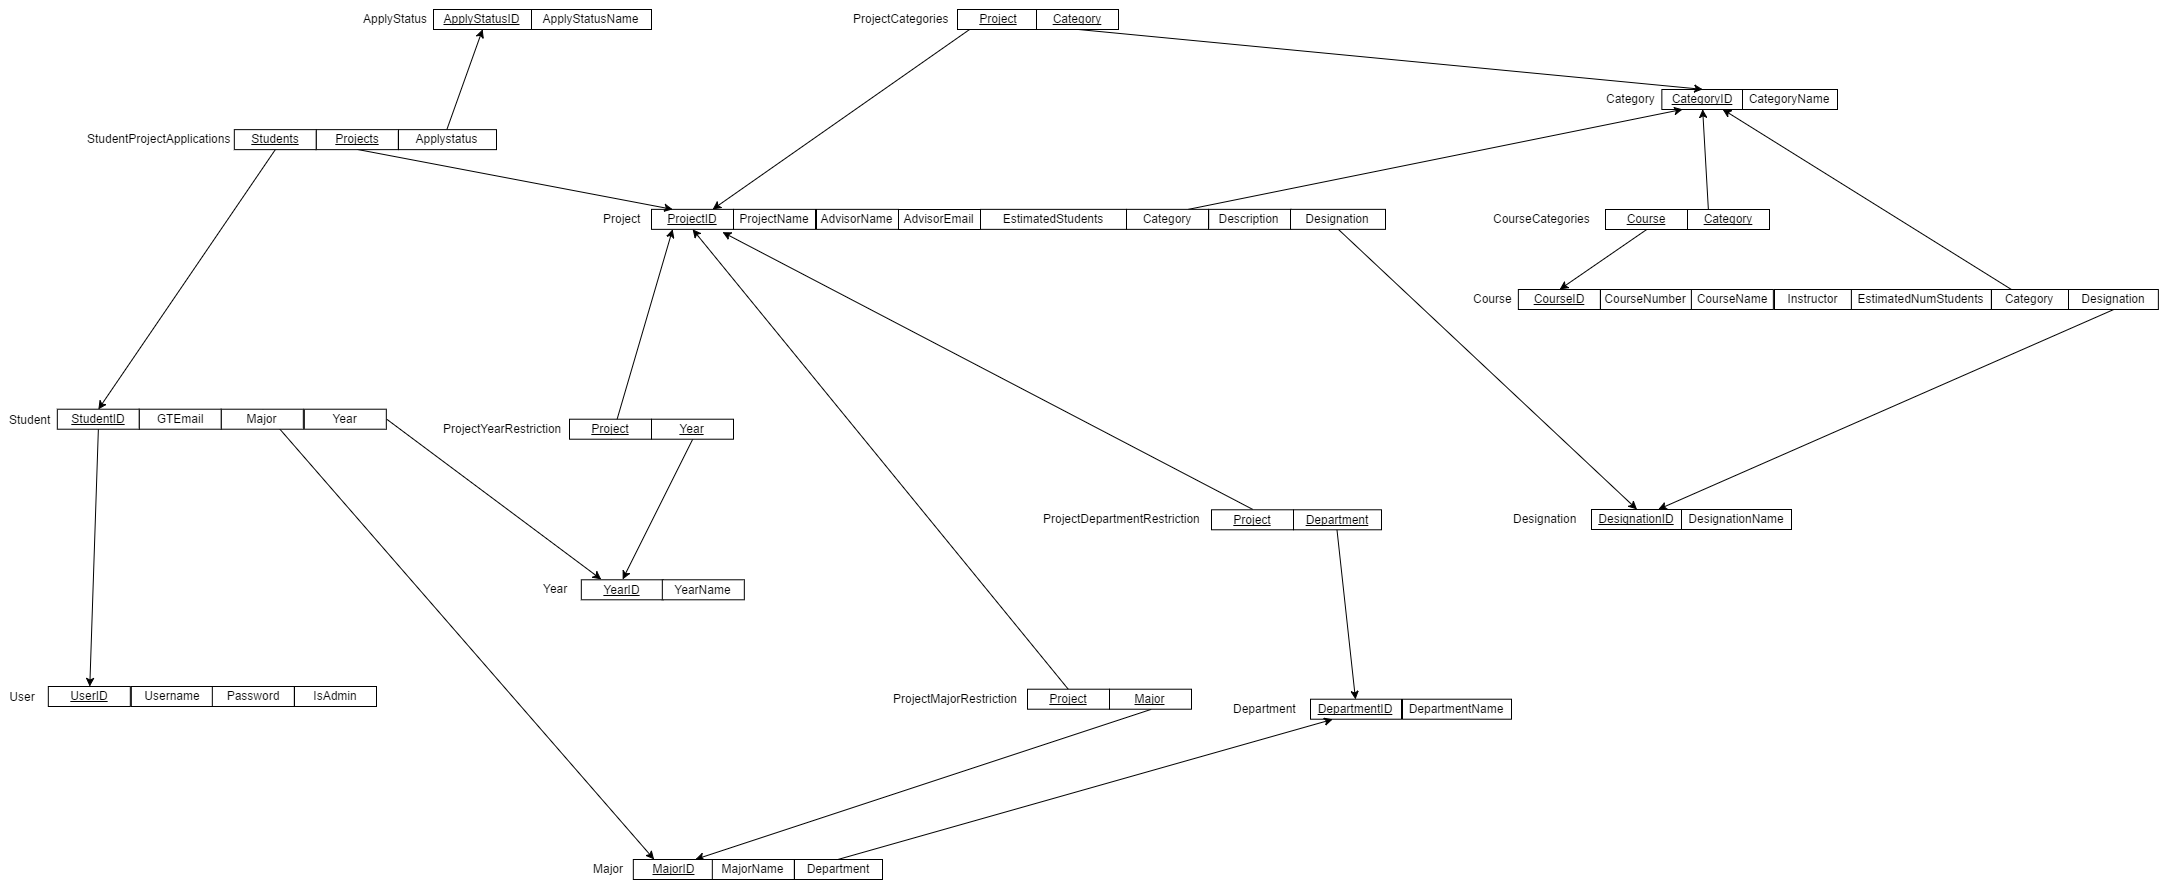

The diagram above was exported from draw.io. Its source (the exported page's mxGraphModel, read from the mxfile embedded in the PNG):
<mxGraphModel dx="976" dy="363" grid="1" gridSize="10" guides="0" tooltips="1" connect="1" arrows="1" fold="1" page="0" pageScale="1" pageWidth="850" pageHeight="1100" background="#ffffff" math="0" shadow="0">
  <root>
    <mxCell id="0" />
    <mxCell id="1" parent="0" />
    <mxCell id="9" value="User" style="text;html=1;strokeColor=none;fillColor=none;align=center;verticalAlign=middle;whiteSpace=wrap;" parent="1" vertex="1">
      <mxGeometry x="-400" y="1447" width="40" height="20" as="geometry" />
    </mxCell>
    <mxCell id="10" value="Student" style="text;html=1;resizable=0;points=[];autosize=1;align=left;verticalAlign=top;spacingTop=-4;" parent="1" vertex="1">
      <mxGeometry x="-394" y="1170.7142857142858" width="60" height="20" as="geometry" />
    </mxCell>
    <mxCell id="11" value="Major" style="text;html=1;resizable=0;points=[];autosize=1;align=left;verticalAlign=top;spacingTop=-4;" parent="1" vertex="1">
      <mxGeometry x="190" y="1620.0000000000002" width="50" height="20" as="geometry" />
    </mxCell>
    <mxCell id="12" value="Department" style="text;html=1;resizable=0;points=[];autosize=1;align=left;verticalAlign=top;spacingTop=-4;" parent="1" vertex="1">
      <mxGeometry x="830" y="1459.7142857142858" width="80" height="20" as="geometry" />
    </mxCell>
    <mxCell id="13" value="Year" style="text;html=1;resizable=0;points=[];autosize=1;align=left;verticalAlign=top;spacingTop=-4;" parent="1" vertex="1">
      <mxGeometry x="140" y="1340.2857142857142" width="40" height="20" as="geometry" />
    </mxCell>
    <mxCell id="14" value="ApplyStatus" style="text;html=1;resizable=0;points=[];autosize=1;align=left;verticalAlign=top;spacingTop=-4;" parent="1" vertex="1">
      <mxGeometry x="-40" y="770" width="80" height="20" as="geometry" />
    </mxCell>
    <mxCell id="15" value="CourseCategories" style="text;html=1;resizable=0;points=[];autosize=1;align=left;verticalAlign=top;spacingTop=-4;" parent="1" vertex="1">
      <mxGeometry x="1090" y="970" width="120" height="20" as="geometry" />
    </mxCell>
    <mxCell id="16" value="Course" style="text;html=1;resizable=0;points=[];autosize=1;align=left;verticalAlign=top;spacingTop=-4;" parent="1" vertex="1">
      <mxGeometry x="1069.857142857143" y="1050" width="60" height="20" as="geometry" />
    </mxCell>
    <mxCell id="17" value="Designation" style="text;html=1;resizable=0;points=[];autosize=1;align=left;verticalAlign=top;spacingTop=-4;" parent="1" vertex="1">
      <mxGeometry x="1110" y="1270" width="80" height="20" as="geometry" />
    </mxCell>
    <mxCell id="18" value="Category" style="text;html=1;resizable=0;points=[];autosize=1;align=left;verticalAlign=top;spacingTop=-4;" parent="1" vertex="1">
      <mxGeometry x="1203" y="850" width="70" height="20" as="geometry" />
    </mxCell>
    <mxCell id="19" value="ProjectCategories" style="text;html=1;resizable=0;points=[];autosize=1;align=left;verticalAlign=top;spacingTop=-4;" parent="1" vertex="1">
      <mxGeometry x="450" y="770" width="110" height="20" as="geometry" />
    </mxCell>
    <mxCell id="20" value="StudentProjectApplications" style="text;html=1;resizable=0;points=[];autosize=1;align=left;verticalAlign=top;spacingTop=-4;" parent="1" vertex="1">
      <mxGeometry x="-316" y="890.1428571428571" width="160" height="20" as="geometry" />
    </mxCell>
    <mxCell id="21" value="Project" style="text;html=1;resizable=0;points=[];autosize=1;align=left;verticalAlign=top;spacingTop=-4;" parent="1" vertex="1">
      <mxGeometry x="200" y="969.8571428571429" width="50" height="20" as="geometry" />
    </mxCell>
    <mxCell id="22" value="ProjectYearRestriction" style="text;html=1;resizable=0;points=[];autosize=1;align=left;verticalAlign=top;spacingTop=-4;" parent="1" vertex="1">
      <mxGeometry x="40" y="1179.7142857142858" width="140" height="20" as="geometry" />
    </mxCell>
    <mxCell id="23" value="ProjectDepartmentRestriction" style="text;html=1;resizable=0;points=[];autosize=1;align=left;verticalAlign=top;spacingTop=-4;" parent="1" vertex="1">
      <mxGeometry x="640" y="1270.2857142857142" width="180" height="20" as="geometry" />
    </mxCell>
    <mxCell id="24" value="ProjectMajorRestriction" style="text;html=1;resizable=0;points=[];autosize=1;align=left;verticalAlign=top;spacingTop=-4;" parent="1" vertex="1">
      <mxGeometry x="490" y="1449.7142857142858" width="140" height="20" as="geometry" />
    </mxCell>
    <mxCell id="25" value="&lt;u&gt;CourseID&lt;/u&gt;" style="whiteSpace=wrap;html=1;" parent="1" vertex="1">
      <mxGeometry x="1116.857142857143" y="1050" width="82" height="20" as="geometry" />
    </mxCell>
    <mxCell id="26" style="edgeStyle=orthogonalEdgeStyle;rounded=0;html=1;exitX=0;exitY=0.5;entryX=0;entryY=0.5;jettySize=auto;orthogonalLoop=1;" parent="1" source="25" target="25" edge="1">
      <mxGeometry relative="1" as="geometry" />
    </mxCell>
    <mxCell id="27" value="CourseNumber" style="whiteSpace=wrap;html=1;" parent="1" vertex="1">
      <mxGeometry x="1199" y="1050" width="91" height="20" as="geometry" />
    </mxCell>
    <mxCell id="28" value="CourseName" style="whiteSpace=wrap;html=1;" parent="1" vertex="1">
      <mxGeometry x="1289.857142857143" y="1050" width="82" height="20" as="geometry" />
    </mxCell>
    <mxCell id="29" value="Instructor" style="whiteSpace=wrap;html=1;" parent="1" vertex="1">
      <mxGeometry x="1373" y="1050" width="77" height="20" as="geometry" />
    </mxCell>
    <mxCell id="30" value="EstimatedNumStudents" style="whiteSpace=wrap;html=1;" parent="1" vertex="1">
      <mxGeometry x="1449.857142857143" y="1050" width="140" height="20" as="geometry" />
    </mxCell>
    <mxCell id="83" style="edgeStyle=none;rounded=0;html=1;exitX=0.5;exitY=1;entryX=0.75;entryY=0;jettySize=auto;orthogonalLoop=1;" parent="1" source="31" target="32" edge="1">
      <mxGeometry relative="1" as="geometry" />
    </mxCell>
    <mxCell id="31" value="Designation" style="whiteSpace=wrap;html=1;" parent="1" vertex="1">
      <mxGeometry x="1666.8571428571431" y="1050" width="90" height="20" as="geometry" />
    </mxCell>
    <mxCell id="32" value="&lt;u&gt;DesignationID&lt;/u&gt;" style="whiteSpace=wrap;html=1;" parent="1" vertex="1">
      <mxGeometry x="1190" y="1270" width="90" height="20" as="geometry" />
    </mxCell>
    <mxCell id="33" value="DesignationName" style="whiteSpace=wrap;html=1;" parent="1" vertex="1">
      <mxGeometry x="1280" y="1270" width="110" height="20" as="geometry" />
    </mxCell>
    <mxCell id="81" style="rounded=0;html=1;exitX=0.5;exitY=1;entryX=0.5;entryY=0;jettySize=auto;orthogonalLoop=1;" parent="1" source="34" target="25" edge="1">
      <mxGeometry relative="1" as="geometry" />
    </mxCell>
    <mxCell id="34" value="&lt;u&gt;Course&lt;/u&gt;" style="whiteSpace=wrap;html=1;" parent="1" vertex="1">
      <mxGeometry x="1204" y="970" width="82" height="20" as="geometry" />
    </mxCell>
    <mxCell id="82" style="edgeStyle=none;rounded=0;html=1;exitX=0.25;exitY=0;entryX=0.5;entryY=1;jettySize=auto;orthogonalLoop=1;" parent="1" source="35" target="36" edge="1">
      <mxGeometry relative="1" as="geometry" />
    </mxCell>
    <mxCell id="35" value="&lt;u&gt;Category&lt;/u&gt;" style="whiteSpace=wrap;html=1;" parent="1" vertex="1">
      <mxGeometry x="1286" y="970" width="82" height="20" as="geometry" />
    </mxCell>
    <mxCell id="36" value="&lt;u&gt;CategoryID&lt;/u&gt;" style="whiteSpace=wrap;html=1;" parent="1" vertex="1">
      <mxGeometry x="1260.3529411764707" y="850" width="82" height="20" as="geometry" />
    </mxCell>
    <mxCell id="38" value="CategoryName" style="whiteSpace=wrap;html=1;" parent="1" vertex="1">
      <mxGeometry x="1341" y="850" width="95" height="20" as="geometry" />
    </mxCell>
    <mxCell id="84" style="edgeStyle=none;rounded=0;html=1;exitX=0.5;exitY=0;jettySize=auto;orthogonalLoop=1;entryX=0.75;entryY=0;" parent="1" source="39" target="49" edge="1">
      <mxGeometry relative="1" as="geometry">
        <mxPoint x="790" y="560" as="targetPoint" />
      </mxGeometry>
    </mxCell>
    <mxCell id="39" value="&lt;u&gt;Project&lt;/u&gt;" style="whiteSpace=wrap;html=1;" parent="1" vertex="1">
      <mxGeometry x="556" y="770" width="82" height="20" as="geometry" />
    </mxCell>
    <mxCell id="104" style="edgeStyle=none;rounded=0;html=1;exitX=0.5;exitY=1;entryX=0.5;entryY=0;jettySize=auto;orthogonalLoop=1;" parent="1" source="40" target="36" edge="1">
      <mxGeometry relative="1" as="geometry" />
    </mxCell>
    <mxCell id="40" value="&lt;u&gt;Category&lt;/u&gt;" style="whiteSpace=wrap;html=1;" parent="1" vertex="1">
      <mxGeometry x="635" y="770" width="82" height="20" as="geometry" />
    </mxCell>
    <mxCell id="89" style="edgeStyle=none;rounded=0;html=1;exitX=0.5;exitY=0;jettySize=auto;orthogonalLoop=1;entryX=0.5;entryY=1;" parent="1" source="42" target="49" edge="1">
      <mxGeometry relative="1" as="geometry">
        <mxPoint x="311" y="1070" as="targetPoint" />
      </mxGeometry>
    </mxCell>
    <mxCell id="42" value="&lt;u&gt;Project&lt;/u&gt;" style="whiteSpace=wrap;html=1;" parent="1" vertex="1">
      <mxGeometry x="626" y="1449.7142857142858" width="82" height="20" as="geometry" />
    </mxCell>
    <mxCell id="90" style="edgeStyle=none;rounded=0;html=1;exitX=0.5;exitY=1;entryX=0.75;entryY=0;jettySize=auto;orthogonalLoop=1;" parent="1" source="43" target="76" edge="1">
      <mxGeometry relative="1" as="geometry" />
    </mxCell>
    <mxCell id="43" value="&lt;u&gt;Major&lt;/u&gt;" style="whiteSpace=wrap;html=1;" parent="1" vertex="1">
      <mxGeometry x="708" y="1449.7142857142858" width="82" height="20" as="geometry" />
    </mxCell>
    <mxCell id="91" style="edgeStyle=none;rounded=0;html=1;exitX=0.5;exitY=0;entryX=0.869;entryY=1.171;jettySize=auto;orthogonalLoop=1;entryPerimeter=0;" parent="1" source="44" target="49" edge="1">
      <mxGeometry relative="1" as="geometry" />
    </mxCell>
    <mxCell id="44" value="&lt;u&gt;Project&lt;/u&gt;" style="whiteSpace=wrap;html=1;" parent="1" vertex="1">
      <mxGeometry x="810" y="1270.2857142857142" width="82" height="20" as="geometry" />
    </mxCell>
    <mxCell id="92" style="edgeStyle=none;rounded=0;html=1;exitX=0.5;exitY=1;jettySize=auto;orthogonalLoop=1;entryX=0.5;entryY=0;" parent="1" source="45" target="69" edge="1">
      <mxGeometry relative="1" as="geometry">
        <mxPoint x="170" y="200" as="targetPoint" />
      </mxGeometry>
    </mxCell>
    <mxCell id="45" value="Department" style="whiteSpace=wrap;html=1;fontStyle=4" parent="1" vertex="1">
      <mxGeometry x="892" y="1270.2857142857142" width="88" height="20" as="geometry" />
    </mxCell>
    <mxCell id="107" style="edgeStyle=none;rounded=0;html=1;exitX=0.5;exitY=1;entryX=0.25;entryY=1;jettySize=auto;orthogonalLoop=1;" parent="1" source="46" target="49" edge="1">
      <mxGeometry relative="1" as="geometry" />
    </mxCell>
    <mxCell id="46" value="&lt;u&gt;Project&lt;/u&gt;" style="whiteSpace=wrap;html=1;" parent="1" vertex="1">
      <mxGeometry x="168" y="1179.7142857142858" width="82" height="20" as="geometry" />
    </mxCell>
    <mxCell id="95" style="edgeStyle=none;rounded=0;html=1;exitX=0.5;exitY=1;entryX=0.5;entryY=0;jettySize=auto;orthogonalLoop=1;" parent="1" source="48" target="71" edge="1">
      <mxGeometry relative="1" as="geometry" />
    </mxCell>
    <mxCell id="48" value="&lt;u&gt;Year&lt;/u&gt;" style="whiteSpace=wrap;html=1;" parent="1" vertex="1">
      <mxGeometry x="250" y="1179.7142857142858" width="82" height="20" as="geometry" />
    </mxCell>
    <mxCell id="49" value="&lt;u&gt;ProjectID&lt;/u&gt;" style="whiteSpace=wrap;html=1;" parent="1" vertex="1">
      <mxGeometry x="250" y="969.8571428571429" width="82" height="20" as="geometry" />
    </mxCell>
    <mxCell id="50" value="ProjectName" style="whiteSpace=wrap;html=1;" parent="1" vertex="1">
      <mxGeometry x="332" y="969.8571428571429" width="82" height="20" as="geometry" />
    </mxCell>
    <mxCell id="51" value="AdvisorName" style="whiteSpace=wrap;html=1;" parent="1" vertex="1">
      <mxGeometry x="415" y="969.8571428571429" width="82" height="20" as="geometry" />
    </mxCell>
    <mxCell id="54" value="AdvisorEmail" style="whiteSpace=wrap;html=1;" parent="1" vertex="1">
      <mxGeometry x="497" y="970" width="82" height="20" as="geometry" />
    </mxCell>
    <mxCell id="55" value="EstimatedStudents" style="whiteSpace=wrap;html=1;" parent="1" vertex="1">
      <mxGeometry x="579" y="969.8571428571429" width="146" height="20" as="geometry" />
    </mxCell>
    <mxCell id="56" value="Description" style="whiteSpace=wrap;html=1;" parent="1" vertex="1">
      <mxGeometry x="807.1764705882351" y="969.8571428571429" width="82" height="20" as="geometry" />
    </mxCell>
    <mxCell id="99" style="edgeStyle=none;rounded=0;html=1;exitX=0.5;exitY=1;entryX=0.5;entryY=0;jettySize=auto;orthogonalLoop=1;" parent="1" source="57" target="32" edge="1">
      <mxGeometry relative="1" as="geometry" />
    </mxCell>
    <mxCell id="57" value="Designation" style="whiteSpace=wrap;html=1;" parent="1" vertex="1">
      <mxGeometry x="889" y="969.8571428571429" width="95" height="20" as="geometry" />
    </mxCell>
    <mxCell id="103" style="edgeStyle=none;rounded=0;html=1;exitX=0.5;exitY=1;entryX=0.5;entryY=0;jettySize=auto;orthogonalLoop=1;" parent="1" source="58" target="64" edge="1">
      <mxGeometry relative="1" as="geometry" />
    </mxCell>
    <mxCell id="58" value="&lt;u&gt;Students&lt;/u&gt;" style="whiteSpace=wrap;html=1;" parent="1" vertex="1">
      <mxGeometry x="-167.17647058823547" y="890.1428571428571" width="82" height="20" as="geometry" />
    </mxCell>
    <mxCell id="87" style="edgeStyle=none;rounded=0;html=1;exitX=0.5;exitY=1;entryX=0.25;entryY=0;jettySize=auto;orthogonalLoop=1;" parent="1" source="59" target="49" edge="1">
      <mxGeometry relative="1" as="geometry" />
    </mxCell>
    <mxCell id="59" value="&lt;u&gt;Projects&lt;/u&gt;" style="whiteSpace=wrap;html=1;" parent="1" vertex="1">
      <mxGeometry x="-85.17647058823547" y="890.1428571428571" width="82" height="20" as="geometry" />
    </mxCell>
    <mxCell id="100" style="edgeStyle=none;rounded=0;html=1;exitX=0.5;exitY=0;jettySize=auto;orthogonalLoop=1;entryX=0.5;entryY=1;" parent="1" source="60" target="74" edge="1">
      <mxGeometry relative="1" as="geometry">
        <mxPoint x="230" y="640" as="targetPoint" />
      </mxGeometry>
    </mxCell>
    <mxCell id="60" value="Applystatus" style="whiteSpace=wrap;html=1;" parent="1" vertex="1">
      <mxGeometry x="-3" y="890.1428571428571" width="98" height="20" as="geometry" />
    </mxCell>
    <mxCell id="61" value="&lt;u&gt;UserID&lt;/u&gt;" style="whiteSpace=wrap;html=1;" parent="1" vertex="1">
      <mxGeometry x="-353.1764705882355" y="1447" width="82" height="20" as="geometry" />
    </mxCell>
    <mxCell id="62" value="Username" style="whiteSpace=wrap;html=1;" parent="1" vertex="1">
      <mxGeometry x="-270.1764705882355" y="1447" width="82" height="20" as="geometry" />
    </mxCell>
    <mxCell id="63" value="Password" style="whiteSpace=wrap;html=1;" parent="1" vertex="1">
      <mxGeometry x="-189.17647058823547" y="1447" width="82" height="20" as="geometry" />
    </mxCell>
    <mxCell id="96" style="edgeStyle=none;rounded=0;html=1;exitX=0.5;exitY=1;jettySize=auto;orthogonalLoop=1;entryX=0.5;entryY=0;" parent="1" source="64" target="61" edge="1">
      <mxGeometry relative="1" as="geometry">
        <mxPoint x="-60" y="357" as="targetPoint" />
      </mxGeometry>
    </mxCell>
    <mxCell id="64" value="&lt;u&gt;StudentID&lt;/u&gt;" style="whiteSpace=wrap;html=1;" parent="1" vertex="1">
      <mxGeometry x="-344.1764705882355" y="1169.7142857142858" width="82" height="20" as="geometry" />
    </mxCell>
    <mxCell id="65" value="GTEmail" style="whiteSpace=wrap;html=1;" parent="1" vertex="1">
      <mxGeometry x="-262.1764705882355" y="1169.7142857142858" width="82" height="20" as="geometry" />
    </mxCell>
    <mxCell id="97" style="edgeStyle=none;rounded=0;html=1;exitX=0.5;exitY=0;entryX=0.25;entryY=0;jettySize=auto;orthogonalLoop=1;" parent="1" source="66" target="76" edge="1">
      <mxGeometry relative="1" as="geometry" />
    </mxCell>
    <mxCell id="66" value="Major" style="whiteSpace=wrap;html=1;" parent="1" vertex="1">
      <mxGeometry x="-180.17647058823547" y="1169.7142857142858" width="82" height="20" as="geometry" />
    </mxCell>
    <mxCell id="98" style="edgeStyle=none;rounded=0;html=1;exitX=1;exitY=0.5;entryX=0.25;entryY=0;jettySize=auto;orthogonalLoop=1;" parent="1" source="68" target="71" edge="1">
      <mxGeometry relative="1" as="geometry" />
    </mxCell>
    <mxCell id="68" value="Year" style="whiteSpace=wrap;html=1;" parent="1" vertex="1">
      <mxGeometry x="-97.17647058823547" y="1169.7142857142858" width="82" height="20" as="geometry" />
    </mxCell>
    <mxCell id="69" value="&lt;u&gt;DepartmentID&lt;/u&gt;" style="whiteSpace=wrap;html=1;" parent="1" vertex="1">
      <mxGeometry x="909" y="1459.7142857142858" width="91" height="20" as="geometry" />
    </mxCell>
    <mxCell id="70" value="DepartmentName" style="whiteSpace=wrap;html=1;" parent="1" vertex="1">
      <mxGeometry x="1001" y="1459.7142857142858" width="109" height="20" as="geometry" />
    </mxCell>
    <mxCell id="71" value="&lt;u&gt;YearID&lt;/u&gt;" style="whiteSpace=wrap;html=1;" parent="1" vertex="1">
      <mxGeometry x="179.82352941176453" y="1340.2857142857142" width="82" height="20" as="geometry" />
    </mxCell>
    <mxCell id="73" value="YearName" style="whiteSpace=wrap;html=1;" parent="1" vertex="1">
      <mxGeometry x="260.8235294117645" y="1340.2857142857142" width="82" height="20" as="geometry" />
    </mxCell>
    <mxCell id="74" value="&lt;u&gt;ApplyStatusID&lt;/u&gt;" style="whiteSpace=wrap;html=1;" parent="1" vertex="1">
      <mxGeometry x="32" y="770" width="98" height="20" as="geometry" />
    </mxCell>
    <mxCell id="75" value="ApplyStatusName" style="whiteSpace=wrap;html=1;" parent="1" vertex="1">
      <mxGeometry x="130" y="770" width="120" height="20" as="geometry" />
    </mxCell>
    <mxCell id="76" value="&lt;u&gt;MajorID&lt;/u&gt;" style="whiteSpace=wrap;html=1;" parent="1" vertex="1">
      <mxGeometry x="231.82352941176453" y="1620.0000000000002" width="82" height="20" as="geometry" />
    </mxCell>
    <mxCell id="77" value="MajorName" style="whiteSpace=wrap;html=1;" parent="1" vertex="1">
      <mxGeometry x="310.8235294117645" y="1620.0000000000002" width="82" height="20" as="geometry" />
    </mxCell>
    <mxCell id="101" style="edgeStyle=none;rounded=0;html=1;exitX=0.5;exitY=0;entryX=0.25;entryY=1;jettySize=auto;orthogonalLoop=1;" parent="1" source="78" target="69" edge="1">
      <mxGeometry relative="1" as="geometry" />
    </mxCell>
    <mxCell id="78" value="Department" style="whiteSpace=wrap;html=1;" parent="1" vertex="1">
      <mxGeometry x="393" y="1620.0000000000002" width="88" height="20" as="geometry" />
    </mxCell>
    <mxCell id="108" value="IsAdmin" style="whiteSpace=wrap;html=1;" vertex="1" parent="1">
      <mxGeometry x="-107" y="1447" width="82" height="20" as="geometry" />
    </mxCell>
    <mxCell id="114" style="html=1;exitX=0.25;exitY=0;entryX=0.75;entryY=1;jettySize=auto;orthogonalLoop=1;rounded=0;" edge="1" parent="1" source="112" target="36">
      <mxGeometry relative="1" as="geometry" />
    </mxCell>
    <mxCell id="112" value="Category" style="whiteSpace=wrap;html=1;" vertex="1" parent="1">
      <mxGeometry x="1590" y="1050" width="77" height="20" as="geometry" />
    </mxCell>
    <mxCell id="117" style="edgeStyle=none;rounded=0;html=1;exitX=0.75;exitY=0;entryX=0.25;entryY=1;jettySize=auto;orthogonalLoop=1;" edge="1" parent="1" source="115" target="36">
      <mxGeometry relative="1" as="geometry" />
    </mxCell>
    <mxCell id="115" value="Category" style="whiteSpace=wrap;html=1;" vertex="1" parent="1">
      <mxGeometry x="725" y="969.8571428571429" width="82" height="20" as="geometry" />
    </mxCell>
  </root>
</mxGraphModel>